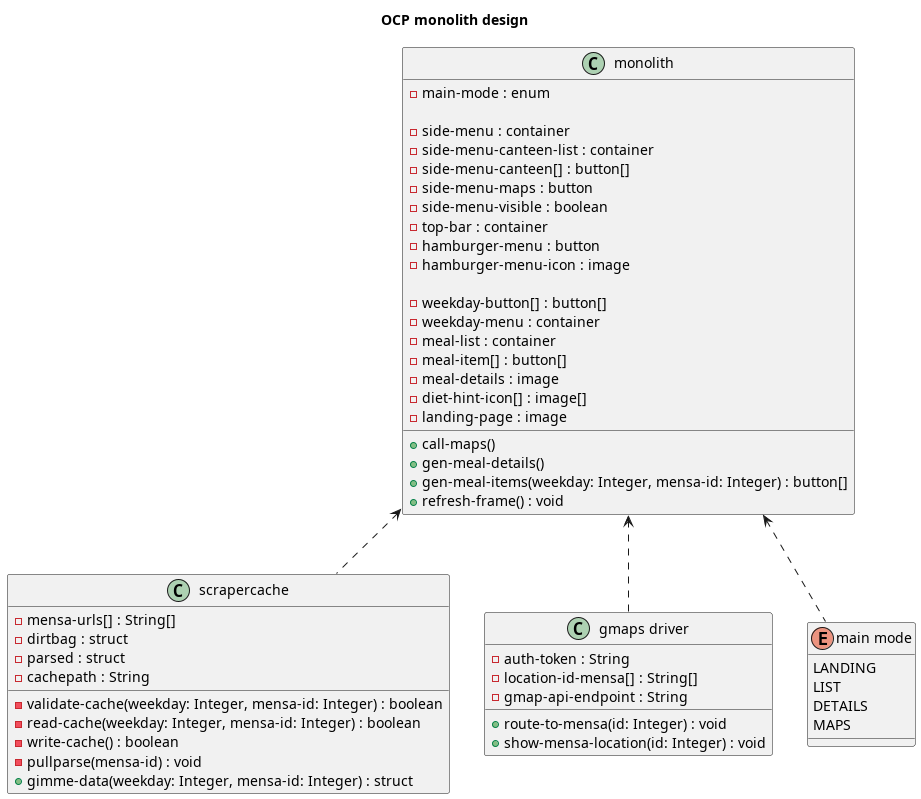

The diagram above was rendered by PlantUML. Its source (embedded in the PNG):
@startuml
Title "OCP monolith design"
class	monolith { 
 - main-mode : enum

 - side-menu : container
 - side-menu-canteen-list : container
 - side-menu-canteen[] : button[]
 - side-menu-maps : button
 - side-menu-visible : boolean
 - top-bar : container
 - hamburger-menu : button
 - hamburger-menu-icon : image

 - weekday-button[] : button[]
 - weekday-menu : container
 - meal-list : container
 - meal-item[] : button[]
 - meal-details : image
 - diet-hint-icon[] : image[]
 - landing-page : image

 + call-maps()
 + gen-meal-details()
 + gen-meal-items(weekday: Integer, mensa-id: Integer) : button[]
 + refresh-frame() : void
}
class	scrapercache {
  - mensa-urls[] : String[]
  - dirtbag : struct
  - parsed : struct
  - cachepath : String

  - validate-cache(weekday: Integer, mensa-id: Integer) : boolean
  - read-cache(weekday: Integer, mensa-id: Integer) : boolean
  - write-cache() : boolean
  - pullparse(mensa-id) : void
  + gimme-data(weekday: Integer, mensa-id: Integer) : struct

}
class	"gmaps driver" {
 - auth-token : String
 - location-id-mensa[] : String[]
 - gmap-api-endpoint : String

 + route-to-mensa(id: Integer) : void
 + show-mensa-location(id: Integer) : void
}
enum "main mode" {
  LANDING
  LIST
  DETAILS
  MAPS
}
monolith <.. "main mode"
monolith <.. "gmaps driver"
monolith <.. scrapercache
@enduml